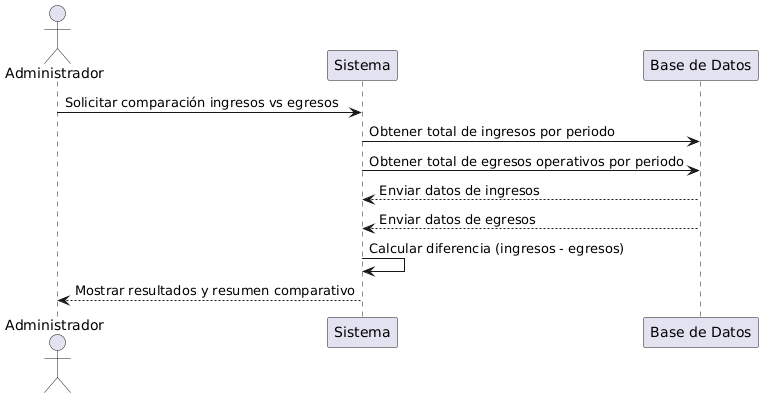

The diagram above was rendered by PlantUML. Its source (embedded in the PNG):
@startuml
actor Administrador
participant "Sistema" as Sistema
participant "Base de Datos" as BD

Administrador -> Sistema: Solicitar comparación ingresos vs egresos
Sistema -> BD: Obtener total de ingresos por periodo
Sistema -> BD: Obtener total de egresos operativos por periodo
BD --> Sistema: Enviar datos de ingresos
BD --> Sistema: Enviar datos de egresos
Sistema -> Sistema: Calcular diferencia (ingresos - egresos)
Sistema --> Administrador: Mostrar resultados y resumen comparativo
@enduml